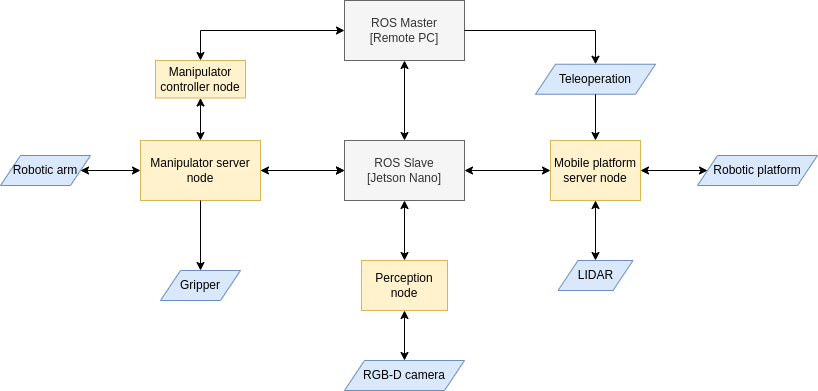

The diagram above was exported from draw.io. Its source (the exported page's mxGraphModel, read from the mxfile embedded in the PNG):
<mxGraphModel dx="1164" dy="628" grid="1" gridSize="10" guides="1" tooltips="1" connect="1" arrows="1" fold="1" page="1" pageScale="1" pageWidth="827" pageHeight="1169" math="0" shadow="0">
  <root>
    <mxCell id="0" />
    <mxCell id="1" parent="0" />
    <mxCell id="B7l3tRRwqVugZaty9udJ-1" value="ROS Master&lt;br&gt;[Remote PC]" style="rounded=0;whiteSpace=wrap;html=1;fillColor=#f5f5f5;strokeColor=#666666;fontColor=#333333;" vertex="1" parent="1">
      <mxGeometry x="354" y="80" width="120" height="60" as="geometry" />
    </mxCell>
    <mxCell id="B7l3tRRwqVugZaty9udJ-2" value="ROS Slave&lt;br&gt;[Jetson Nano]" style="rounded=0;whiteSpace=wrap;html=1;fillColor=#f5f5f5;strokeColor=#666666;fontColor=#333333;" vertex="1" parent="1">
      <mxGeometry x="354" y="220" width="120" height="60" as="geometry" />
    </mxCell>
    <mxCell id="B7l3tRRwqVugZaty9udJ-3" value="" style="endArrow=classic;startArrow=classic;html=1;rounded=0;entryX=0.5;entryY=1;entryDx=0;entryDy=0;exitX=0.5;exitY=0;exitDx=0;exitDy=0;" edge="1" parent="1" source="B7l3tRRwqVugZaty9udJ-2" target="B7l3tRRwqVugZaty9udJ-1">
      <mxGeometry width="50" height="50" relative="1" as="geometry">
        <mxPoint x="390" y="340" as="sourcePoint" />
        <mxPoint x="440" y="290" as="targetPoint" />
      </mxGeometry>
    </mxCell>
    <mxCell id="B7l3tRRwqVugZaty9udJ-4" value="Perception node" style="rounded=0;whiteSpace=wrap;html=1;fillColor=#fff2cc;strokeColor=#d6b656;" vertex="1" parent="1">
      <mxGeometry x="371" y="340" width="86" height="50" as="geometry" />
    </mxCell>
    <mxCell id="B7l3tRRwqVugZaty9udJ-5" value="" style="endArrow=classic;startArrow=classic;html=1;rounded=0;entryX=0.5;entryY=1;entryDx=0;entryDy=0;exitX=0.5;exitY=0;exitDx=0;exitDy=0;" edge="1" parent="1" source="B7l3tRRwqVugZaty9udJ-4" target="B7l3tRRwqVugZaty9udJ-2">
      <mxGeometry width="50" height="50" relative="1" as="geometry">
        <mxPoint x="390" y="330" as="sourcePoint" />
        <mxPoint x="440" y="280" as="targetPoint" />
      </mxGeometry>
    </mxCell>
    <mxCell id="B7l3tRRwqVugZaty9udJ-7" value="" style="endArrow=classic;startArrow=classic;html=1;rounded=0;entryX=0.5;entryY=1;entryDx=0;entryDy=0;exitX=0.5;exitY=0;exitDx=0;exitDy=0;" edge="1" parent="1" source="B7l3tRRwqVugZaty9udJ-12" target="B7l3tRRwqVugZaty9udJ-4">
      <mxGeometry width="50" height="50" relative="1" as="geometry">
        <mxPoint x="443" y="440" as="sourcePoint" />
        <mxPoint x="419" y="410" as="targetPoint" />
      </mxGeometry>
    </mxCell>
    <mxCell id="B7l3tRRwqVugZaty9udJ-9" value="Mobile platform server node" style="rounded=0;whiteSpace=wrap;html=1;fillColor=#fff2cc;strokeColor=#d6b656;" vertex="1" parent="1">
      <mxGeometry x="560" y="220" width="90" height="60" as="geometry" />
    </mxCell>
    <mxCell id="B7l3tRRwqVugZaty9udJ-11" value="Robotic platform" style="shape=parallelogram;perimeter=parallelogramPerimeter;whiteSpace=wrap;html=1;fixedSize=1;fillColor=#dae8fc;strokeColor=#6c8ebf;" vertex="1" parent="1">
      <mxGeometry x="707" y="235" width="120" height="30" as="geometry" />
    </mxCell>
    <mxCell id="B7l3tRRwqVugZaty9udJ-12" value="RGB-D camera" style="shape=parallelogram;perimeter=parallelogramPerimeter;whiteSpace=wrap;html=1;fixedSize=1;fillColor=#dae8fc;strokeColor=#6c8ebf;" vertex="1" parent="1">
      <mxGeometry x="354" y="440" width="120" height="30" as="geometry" />
    </mxCell>
    <mxCell id="B7l3tRRwqVugZaty9udJ-14" value="" style="endArrow=classic;startArrow=classic;html=1;rounded=0;entryX=0;entryY=0.5;entryDx=0;entryDy=0;exitX=1;exitY=0.5;exitDx=0;exitDy=0;" edge="1" parent="1" source="B7l3tRRwqVugZaty9udJ-2" target="B7l3tRRwqVugZaty9udJ-9">
      <mxGeometry width="50" height="50" relative="1" as="geometry">
        <mxPoint x="390" y="390" as="sourcePoint" />
        <mxPoint x="440" y="340" as="targetPoint" />
      </mxGeometry>
    </mxCell>
    <mxCell id="B7l3tRRwqVugZaty9udJ-15" value="Teleoperation" style="shape=parallelogram;perimeter=parallelogramPerimeter;whiteSpace=wrap;html=1;fixedSize=1;fillColor=#dae8fc;strokeColor=#6c8ebf;" vertex="1" parent="1">
      <mxGeometry x="545" y="143.75" width="120" height="30" as="geometry" />
    </mxCell>
    <mxCell id="B7l3tRRwqVugZaty9udJ-16" value="" style="endArrow=classic;html=1;rounded=0;entryX=0.5;entryY=0;entryDx=0;entryDy=0;exitX=0.5;exitY=1;exitDx=0;exitDy=0;" edge="1" parent="1" source="B7l3tRRwqVugZaty9udJ-15" target="B7l3tRRwqVugZaty9udJ-9">
      <mxGeometry width="50" height="50" relative="1" as="geometry">
        <mxPoint x="390" y="390" as="sourcePoint" />
        <mxPoint x="440" y="340" as="targetPoint" />
      </mxGeometry>
    </mxCell>
    <mxCell id="B7l3tRRwqVugZaty9udJ-17" value="" style="endArrow=classic;html=1;rounded=0;exitX=1;exitY=0.5;exitDx=0;exitDy=0;entryX=0.5;entryY=0;entryDx=0;entryDy=0;" edge="1" parent="1" source="B7l3tRRwqVugZaty9udJ-1" target="B7l3tRRwqVugZaty9udJ-15">
      <mxGeometry width="50" height="50" relative="1" as="geometry">
        <mxPoint x="540" y="110" as="sourcePoint" />
        <mxPoint x="600" y="110" as="targetPoint" />
        <Array as="points">
          <mxPoint x="605" y="110" />
        </Array>
      </mxGeometry>
    </mxCell>
    <mxCell id="B7l3tRRwqVugZaty9udJ-18" value="" style="endArrow=classic;startArrow=classic;html=1;rounded=0;exitX=1;exitY=0.5;exitDx=0;exitDy=0;entryX=0;entryY=0.5;entryDx=0;entryDy=0;" edge="1" parent="1" source="B7l3tRRwqVugZaty9udJ-9" target="B7l3tRRwqVugZaty9udJ-11">
      <mxGeometry width="50" height="50" relative="1" as="geometry">
        <mxPoint x="670" y="270" as="sourcePoint" />
        <mxPoint x="720" y="220" as="targetPoint" />
      </mxGeometry>
    </mxCell>
    <mxCell id="B7l3tRRwqVugZaty9udJ-19" value="LIDAR" style="shape=parallelogram;perimeter=parallelogramPerimeter;whiteSpace=wrap;html=1;fixedSize=1;fillColor=#dae8fc;strokeColor=#6c8ebf;" vertex="1" parent="1">
      <mxGeometry x="567.5" y="340" width="75" height="30" as="geometry" />
    </mxCell>
    <mxCell id="B7l3tRRwqVugZaty9udJ-20" value="" style="endArrow=classic;startArrow=classic;html=1;rounded=0;entryX=0.5;entryY=1;entryDx=0;entryDy=0;exitX=0.5;exitY=0;exitDx=0;exitDy=0;" edge="1" parent="1" source="B7l3tRRwqVugZaty9udJ-19" target="B7l3tRRwqVugZaty9udJ-9">
      <mxGeometry width="50" height="50" relative="1" as="geometry">
        <mxPoint x="390" y="330" as="sourcePoint" />
        <mxPoint x="440" y="280" as="targetPoint" />
      </mxGeometry>
    </mxCell>
    <mxCell id="B7l3tRRwqVugZaty9udJ-29" value="" style="edgeStyle=orthogonalEdgeStyle;rounded=0;orthogonalLoop=1;jettySize=auto;html=1;" edge="1" parent="1" source="B7l3tRRwqVugZaty9udJ-22" target="B7l3tRRwqVugZaty9udJ-2">
      <mxGeometry relative="1" as="geometry" />
    </mxCell>
    <mxCell id="B7l3tRRwqVugZaty9udJ-22" value="Manipulator server node" style="rounded=0;whiteSpace=wrap;html=1;fillColor=#fff2cc;strokeColor=#d6b656;" vertex="1" parent="1">
      <mxGeometry x="150" y="220" width="120" height="60" as="geometry" />
    </mxCell>
    <mxCell id="B7l3tRRwqVugZaty9udJ-24" value="" style="endArrow=classic;startArrow=classic;html=1;rounded=0;exitX=1;exitY=0.5;exitDx=0;exitDy=0;entryX=0;entryY=0.5;entryDx=0;entryDy=0;" edge="1" parent="1" source="B7l3tRRwqVugZaty9udJ-22" target="B7l3tRRwqVugZaty9udJ-2">
      <mxGeometry width="50" height="50" relative="1" as="geometry">
        <mxPoint x="290" y="290" as="sourcePoint" />
        <mxPoint x="340" y="240" as="targetPoint" />
      </mxGeometry>
    </mxCell>
    <mxCell id="B7l3tRRwqVugZaty9udJ-26" value="Gripper&lt;br&gt;" style="shape=parallelogram;perimeter=parallelogramPerimeter;whiteSpace=wrap;html=1;fixedSize=1;fillColor=#dae8fc;strokeColor=#6c8ebf;" vertex="1" parent="1">
      <mxGeometry x="170" y="350" width="80" height="30" as="geometry" />
    </mxCell>
    <mxCell id="B7l3tRRwqVugZaty9udJ-27" value="" style="endArrow=classic;html=1;rounded=0;exitX=0.5;exitY=1;exitDx=0;exitDy=0;entryX=0.5;entryY=0;entryDx=0;entryDy=0;" edge="1" parent="1" source="B7l3tRRwqVugZaty9udJ-22" target="B7l3tRRwqVugZaty9udJ-26">
      <mxGeometry width="50" height="50" relative="1" as="geometry">
        <mxPoint x="390" y="290" as="sourcePoint" />
        <mxPoint x="440" y="240" as="targetPoint" />
      </mxGeometry>
    </mxCell>
    <mxCell id="B7l3tRRwqVugZaty9udJ-28" value="Robotic arm" style="shape=parallelogram;perimeter=parallelogramPerimeter;whiteSpace=wrap;html=1;fixedSize=1;size=20;fillColor=#dae8fc;strokeColor=#6c8ebf;" vertex="1" parent="1">
      <mxGeometry x="10" y="235" width="90" height="30" as="geometry" />
    </mxCell>
    <mxCell id="B7l3tRRwqVugZaty9udJ-31" value="" style="endArrow=classic;startArrow=classic;html=1;rounded=0;entryX=0;entryY=0.5;entryDx=0;entryDy=0;exitX=1;exitY=0.5;exitDx=0;exitDy=0;" edge="1" parent="1" source="B7l3tRRwqVugZaty9udJ-28" target="B7l3tRRwqVugZaty9udJ-22">
      <mxGeometry width="50" height="50" relative="1" as="geometry">
        <mxPoint x="100" y="280" as="sourcePoint" />
        <mxPoint x="150" y="230" as="targetPoint" />
      </mxGeometry>
    </mxCell>
    <mxCell id="B7l3tRRwqVugZaty9udJ-33" value="Manipulator controller node" style="rounded=0;whiteSpace=wrap;html=1;fillColor=#fff2cc;strokeColor=#d6b656;" vertex="1" parent="1">
      <mxGeometry x="165" y="140" width="90" height="37.5" as="geometry" />
    </mxCell>
    <mxCell id="B7l3tRRwqVugZaty9udJ-34" value="" style="endArrow=classic;startArrow=classic;html=1;rounded=0;entryX=0;entryY=0.5;entryDx=0;entryDy=0;exitX=0.5;exitY=0;exitDx=0;exitDy=0;" edge="1" parent="1" source="B7l3tRRwqVugZaty9udJ-33" target="B7l3tRRwqVugZaty9udJ-1">
      <mxGeometry width="50" height="50" relative="1" as="geometry">
        <mxPoint x="290" y="190" as="sourcePoint" />
        <mxPoint x="340" y="140" as="targetPoint" />
        <Array as="points">
          <mxPoint x="210" y="110" />
        </Array>
      </mxGeometry>
    </mxCell>
    <mxCell id="B7l3tRRwqVugZaty9udJ-35" value="" style="endArrow=classic;startArrow=classic;html=1;rounded=0;entryX=0.5;entryY=1;entryDx=0;entryDy=0;exitX=0.5;exitY=0;exitDx=0;exitDy=0;" edge="1" parent="1" source="B7l3tRRwqVugZaty9udJ-22" target="B7l3tRRwqVugZaty9udJ-33">
      <mxGeometry width="50" height="50" relative="1" as="geometry">
        <mxPoint x="240" y="220" as="sourcePoint" />
        <mxPoint x="290" y="170" as="targetPoint" />
      </mxGeometry>
    </mxCell>
    <mxCell id="B7l3tRRwqVugZaty9udJ-36" style="edgeStyle=orthogonalEdgeStyle;rounded=0;orthogonalLoop=1;jettySize=auto;html=1;exitX=0.5;exitY=1;exitDx=0;exitDy=0;" edge="1" parent="1" source="B7l3tRRwqVugZaty9udJ-33" target="B7l3tRRwqVugZaty9udJ-33">
      <mxGeometry relative="1" as="geometry" />
    </mxCell>
  </root>
</mxGraphModel>